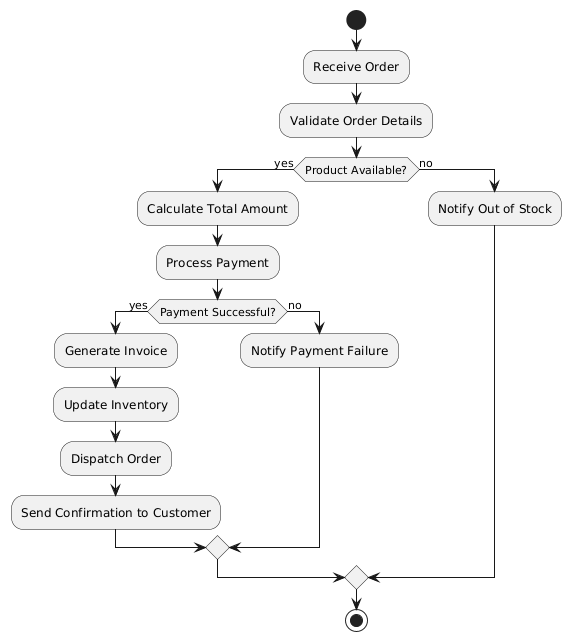

The diagram above was rendered by PlantUML. Its source (embedded in the PNG):
@startuml
start
:Receive Order;
:Validate Order Details;
if (Product Available?) then (yes)
  :Calculate Total Amount;
  :Process Payment;
  if (Payment Successful?) then (yes)
    :Generate Invoice;
    :Update Inventory;
    :Dispatch Order;
    :Send Confirmation to Customer;
  else (no)
    :Notify Payment Failure;
  endif
else (no)
  :Notify Out of Stock;
endif
stop
@enduml